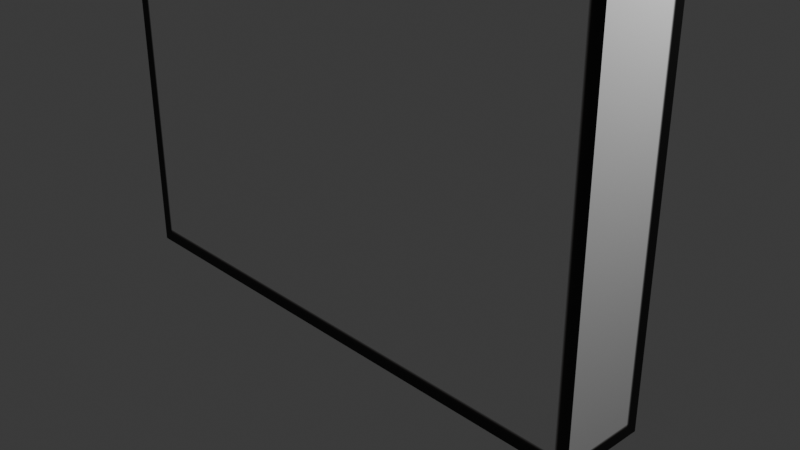 # Source: door_unwrap.blend  (saved by Blender 4.3.34; exported with 4.5.12 LTS)
import bpy
from mathutils import Matrix  # noqa: F401  (used for matrix-valued properties, if any)

bpy.ops.wm.read_factory_settings(use_empty=True)
scene = bpy.context.scene
scene.name = 'Scene'

# ---- collections
col_collection = bpy.data.collections.new('Collection'); scene.collection.children.link(col_collection)

# ---- images (referenced by path relative to the original .blend; pixels are not part of the script)
import os
ASSET_DIR = os.environ.get("B2B_ASSET_DIR", "")  # directory of the original .blend (textures are referenced by path, not embedded)
HERE = os.path.dirname(os.path.abspath(__file__))  # packed textures are extracted next to this script under _unpacked/

def load_image(name, relpath, width, height, colorspace="sRGB"):
    """Load a texture the original file referenced (path relative to the .blend, or extracted next to this script)."""
    p = next((c for c in (os.path.join(HERE, relpath), os.path.join(ASSET_DIR, relpath)) if relpath and os.path.exists(c)), "")
    if p:
        img = bpy.data.images.load(p, check_existing=True)
        img.name = name
    else:  # same state as the original file: an image datablock whose file is absent (Cycles renders it pink)
        img = bpy.data.images.new(name, width, height)
        img.source = "FILE"
        img.filepath = "//" + (relpath or name)
    img.colorspace_settings.name = colorspace
    return img
img_dooruv_colour_png = load_image('dooruv_colour.png', '_unpacked/dooruv_colour.5722648b.png', 512, 512, 'sRGB')

# ---- materials (node trees are filled in below, after node groups)
mat_material_001 = bpy.data.materials.new('Material.001')

# ---- material node trees
mat_material_001.use_nodes = True; mat_material_001.node_tree.nodes.clear()
_N = mat_material_001.node_tree.nodes; _L = mat_material_001.node_tree.links
n0 = _N.new('ShaderNodeBsdfPrincipled'); n0.name = 'Principled BSDF'; n0.location = (10, 300)
n1 = _N.new('ShaderNodeOutputMaterial'); n1.name = 'Material Output'; n1.location = (300, 300)
n2 = _N.new('ShaderNodeTexImage'); n2.name = 'Image Texture'; n2.location = (-397, 374)
n2.image = img_dooruv_colour_png
_L.new(n0.outputs[0], n1.inputs[0])
_L.new(n2.outputs[0], n0.inputs[0])
n1.is_active_output = True

# ---- world
world_world = bpy.data.worlds.new('World'); scene.world = world_world
world_world.use_nodes = True; world_world.node_tree.nodes.clear()
_N = world_world.node_tree.nodes; _L = world_world.node_tree.links
n0 = _N.new('ShaderNodeOutputWorld'); n0.name = 'World Output'; n0.location = (300, 300)
n1 = _N.new('ShaderNodeBackground'); n1.name = 'Background'; n1.location = (10, 300)
n1.inputs[0].default_value = (0.05088, 0.05088, 0.05088, 1.0)
_L.new(n1.outputs[0], n0.inputs[0])
n0.is_active_output = True
world_world.color = (0.05088, 0.05088, 0.05088)
world_world.sun_shadow_jitter_overblur = 0.0

# ---- cameras
cam_camera = bpy.data.cameras.new('Camera')
cam_camera.clip_end = 100.0
cam_camera.ortho_scale = 7.314

# ---- lights
light_light = bpy.data.lights.new('Light', 'POINT')
light_light.energy = 1000.0
light_light.shadow_soft_size = 0.1

# ---- meshes
me_plane = bpy.data.meshes.new('Plane')
me_plane.from_pydata([(-2.985, -1.0, 0.0), (3.013, -1.0, 0.0), (-2.985, 10.96, -4.352e-07), (3.013, 10.96, -4.352e-07), (-2.985, 10.96, 0.9407), (-2.985, -1.0, 0.9407), (3.013, -1.0, 0.9407), (3.013, 10.96, 0.9407), (-2.985, 5.095, -2.218e-07), (-2.985, 5.095, 0.9407), (-2.57, 5.095, 0.9407), (-2.57, 5.095, -2.218e-07), (-2.2, 5.095, 0.9407), (-2.2, 5.095, -2.218e-07), (-2.985, 4.801, -2.112e-07), (-2.985, 4.801, 0.9407), (-2.57, 4.801, -2.112e-07), (-2.2, 4.801, -2.112e-07), (-2.57, 4.801, 0.9407), (-2.2, 4.801, 0.9407), (-2.57, 4.801, 1.333), (-2.57, 5.095, 1.333), (-2.2, 5.095, 1.127), (-2.2, 4.801, 1.127), (-1.451, 4.801, 1.333), (-1.451, 5.095, 1.333), (-1.451, 5.095, 1.127), (-1.451, 4.801, 1.127), (-2.57, 5.095, -0.3646), (-2.57, 4.801, -0.3646), (-2.2, 5.095, -0.1823), (-2.2, 4.801, -0.1823), (-1.454, 5.095, -0.3646), (-1.454, 4.801, -0.3646), (-1.454, 5.095, -0.1823), (-1.454, 4.801, -0.1823)], [], [(2, 4, 7, 3), (10, 18, 20, 21), (3, 7, 6, 1), (0, 1, 6, 5), (18, 19, 23, 27, 24, 20), (14, 8, 11, 16), (15, 18, 10, 9), (8, 14, 0, 5, 15, 9, 4, 2), (2, 3, 1, 0, 14, 16, 17, 13, 11, 8), (5, 6, 7, 4, 9, 10, 12, 19, 18, 15), (20, 24, 25, 21), (28, 32, 33, 29), (19, 12, 22, 23), (27, 26, 25, 24), (23, 22, 26, 27), (16, 11, 28, 29), (29, 33, 35, 31, 17, 16), (30, 34, 32, 28, 11, 13), (13, 17, 31, 30), (12, 10, 21, 25, 26, 22), (34, 35, 33, 32), (30, 31, 35, 34)])
_uv = me_plane.uv_layers.new(name='UVMap')
_uv.uv.foreach_set('vector', [0.9462, 0.7702, 0.8897, 0.7702, 0.8897, 0.4096, 0.9462, 0.4096, 0.07063, 0.7864, 0.1018, 0.7996, 0.08752, 0.83, 0.05301, 0.8281, 0.7758, 0.04853, 0.8324, 0.04853, 0.8324, 0.7674, 0.7758, 0.7674, 0.9462, 0.04853, 0.9462, 0.4092, 0.8897, 0.4092, 0.8897, 0.04853, 0.1018, 0.7996, 0.1366, 0.821, 0.131, 0.8514, 0.1523, 0.9578, 0.1313, 0.963, 0.08752, 0.83, 0.3687, 0.3582, 0.3687, 0.3758, 0.3437, 0.3758, 0.3437, 0.3582, 0.7493, 0.3941, 0.7243, 0.3941, 0.7243, 0.3764, 0.7493, 0.3764, 0.8893, 0.4009, 0.8893, 0.4186, 0.8893, 0.7674, 0.8327, 0.7674, 0.8327, 0.4186, 0.8327, 0.4009, 0.8327, 0.04853, 0.8893, 0.04853, 0.3687, 0.7282, 0.008025, 0.7282, 0.01089, 0.03227, 0.3715, 0.03227, 0.3687, 0.3582, 0.3437, 0.3582, 0.3215, 0.3582, 0.3215, 0.3758, 0.3437, 0.3758, 0.3687, 0.3758, 0.7493, 0.7429, 0.3886, 0.7429, 0.3886, 0.03837, 0.7493, 0.03837, 0.7493, 0.3764, 0.7243, 0.3764, 0.7021, 0.3764, 0.7021, 0.3941, 0.7243, 0.3941, 0.7493, 0.3941, 0.08752, 0.83, 0.1313, 0.963, 0.09315, 0.9736, 0.05301, 0.8281, 0.2577, 0.9162, 0.2895, 0.7682, 0.3379, 0.7807, 0.2878, 0.915, 0.1366, 0.821, 0.169, 0.8162, 0.1829, 0.8391, 0.131, 0.8514, 0.4126, 0.8066, 0.4126, 0.7682, 0.4396, 0.7682, 0.4396, 0.8066, 0.131, 0.8514, 0.1829, 0.8391, 0.1831, 0.9549, 0.1523, 0.9578, 0.3032, 0.9398, 0.2726, 0.9558, 0.2577, 0.9162, 0.2878, 0.915, 0.2878, 0.915, 0.3379, 0.7807, 0.3563, 0.7861, 0.3278, 0.8931, 0.3332, 0.9181, 0.3032, 0.9398, 0.3801, 0.8984, 0.3858, 0.7909, 0.4046, 0.791, 0.4118, 0.946, 0.3827, 0.9558, 0.3633, 0.9241, 0.3633, 0.9241, 0.3332, 0.9181, 0.3278, 0.8931, 0.3801, 0.8984, 0.169, 0.8162, 0.1901, 0.7864, 0.2196, 0.7981, 0.2055, 0.9556, 0.1831, 0.9549, 0.1829, 0.8391, 0.4643, 0.7682, 0.4643, 0.8066, 0.4404, 0.8066, 0.4404, 0.7682, 0.3801, 0.8984, 0.3278, 0.8931, 0.3563, 0.7861, 0.3858, 0.7909])
me_plane.materials.append(mat_material_001)
me_plane.update()

# ---- objects
ob_light = bpy.data.objects.new('Light', light_light)
ob_camera = bpy.data.objects.new('Camera', cam_camera)
ob_plane = bpy.data.objects.new('Plane', me_plane)

# ---- transforms, parenting, visibility, modifiers, constraints
ob_light.location = (4.076, 1.005, 5.904)
ob_light.rotation_euler = (0.6503, 0.05522, 1.866)
ob_light.lock_rotations_4d = False
ob_light.empty_display_type = 'ARROWS'
ob_light.color = (0.0, 0.0, 0.0, 0.0)
ob_light.lineart.crease_threshold = 0.0
ob_camera.location = (7.359, -6.926, 4.958)
ob_camera.rotation_euler = (1.109, 0.0, 0.8149)
ob_camera.lock_rotations_4d = False
ob_camera.empty_display_type = 'ARROWS'
ob_camera.color = (0.0, 0.0, 0.0, 0.0)
ob_camera.display_type = 'WIRE'
ob_camera.lineart.crease_threshold = 0.0
ob_plane.location = (0.0, 0.0, 0.0)
ob_plane.rotation_euler = (1.571, 0.0, 0.0)

# ---- collection membership
col_collection.objects.link(ob_light)
col_collection.objects.link(ob_camera)
col_collection.objects.link(ob_plane)

# ---- scene / render settings (as saved in the file)
scene.camera = ob_camera
scene.frame_start = 1; scene.frame_end = 250; scene.frame_set(1)
scene.render.engine = 'BLENDER_EEVEE_NEXT'
bpy.context.view_layer.update()
